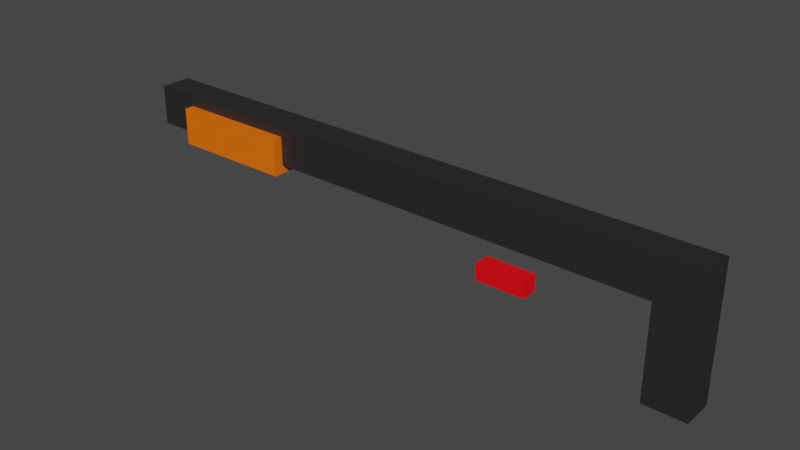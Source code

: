# Source: pump_action.blend  (saved by Blender 3.2.14; exported with 4.5.12 LTS)
import bpy
from mathutils import Matrix  # noqa: F401  (used for matrix-valued properties, if any)

bpy.ops.wm.read_factory_settings(use_empty=True)
scene = bpy.context.scene
scene.name = 'Scene'

# ---- collections
col_collection = bpy.data.collections.new('Collection'); scene.collection.children.link(col_collection)

# ---- materials (node trees are filled in below, after node groups)
mat_body_material = bpy.data.materials.new('Body_Material')
mat_body_material.use_transparent_shadow = False
mat_pump_material = bpy.data.materials.new('Pump_Material')
mat_pump_material.use_transparent_shadow = False
mat_shell_material = bpy.data.materials.new('Shell_Material')
mat_shell_material.use_transparent_shadow = False

# ---- material node trees
mat_body_material.use_nodes = True; mat_body_material.node_tree.nodes.clear()
_N = mat_body_material.node_tree.nodes; _L = mat_body_material.node_tree.links
n0 = _N.new('ShaderNodeBsdfPrincipled'); n0.name = 'Principled BSDF'; n0.location = (10, 300)
n0.distribution = 'GGX'
n0.subsurface_method = 'RANDOM_WALK_SKIN'
n0.inputs[0].default_value = (0.02038, 0.02038, 0.02038, 1.0)
n0.inputs[3].default_value = 1.45
n0.inputs[27].default_value = (0.0, 0.0, 0.0, 1.0)
n0.inputs[28].default_value = 1.0
n1 = _N.new('ShaderNodeOutputMaterial'); n1.name = 'Material Output'; n1.location = (300, 300)
_L.new(n0.outputs[0], n1.inputs[0])
n1.is_active_output = True
mat_pump_material.use_nodes = True; mat_pump_material.node_tree.nodes.clear()
_N = mat_pump_material.node_tree.nodes; _L = mat_pump_material.node_tree.links
n0 = _N.new('ShaderNodeBsdfPrincipled'); n0.name = 'Principled BSDF'; n0.location = (10, 300)
n0.distribution = 'GGX'
n0.subsurface_method = 'RANDOM_WALK_SKIN'
n0.inputs[0].default_value = (1.0, 0.1606, 0.0, 1.0)
n0.inputs[3].default_value = 1.45
n0.inputs[27].default_value = (0.0, 0.0, 0.0, 1.0)
n0.inputs[28].default_value = 1.0
n1 = _N.new('ShaderNodeOutputMaterial'); n1.name = 'Material Output'; n1.location = (300, 300)
_L.new(n0.outputs[0], n1.inputs[0])
n1.is_active_output = True
mat_shell_material.use_nodes = True; mat_shell_material.node_tree.nodes.clear()
_N = mat_shell_material.node_tree.nodes; _L = mat_shell_material.node_tree.links
n0 = _N.new('ShaderNodeBsdfPrincipled'); n0.name = 'Principled BSDF'; n0.location = (10, 300)
n0.distribution = 'GGX'
n0.subsurface_method = 'RANDOM_WALK_SKIN'
n0.inputs[0].default_value = (1.0, 0.0, 0.00518, 1.0)
n0.inputs[3].default_value = 1.45
n0.inputs[27].default_value = (0.0, 0.0, 0.0, 1.0)
n0.inputs[28].default_value = 1.0
n1 = _N.new('ShaderNodeOutputMaterial'); n1.name = 'Material Output'; n1.location = (300, 300)
_L.new(n0.outputs[0], n1.inputs[0])
n1.is_active_output = True

# ---- world
world_world = bpy.data.worlds.new('World'); scene.world = world_world
world_world.use_nodes = True; world_world.node_tree.nodes.clear()
_N = world_world.node_tree.nodes; _L = world_world.node_tree.links
n0 = _N.new('ShaderNodeOutputWorld'); n0.name = 'World Output'; n0.location = (300, 300)
n1 = _N.new('ShaderNodeBackground'); n1.name = 'Background'; n1.location = (10, 300)
n1.inputs[0].default_value = (0.05088, 0.05088, 0.05088, 1.0)
_L.new(n1.outputs[0], n0.inputs[0])
n0.is_active_output = True
world_world.color = (0.05088, 0.05088, 0.05088)
world_world.use_sun_shadow = False
world_world.sun_shadow_jitter_overblur = 0.0

# ---- meshes
me_cube = bpy.data.meshes.new('Cube')
me_cube.from_pydata([(1.0, 1.0, 1.0), (1.0, 1.0, -1.0), (-9.291, -0.6667, 1.989), (1.0, -1.0, 1.0), (1.0, -1.0, -1.0), (-9.291, 0.6667, 1.989), (-1.0, 1.0, 1.0), (-1.0, 1.0, -1.0), (-6.491, -0.6667, 1.989), (-1.0, -1.0, 1.0), (-1.0, -1.0, -1.0), (-6.491, 0.6667, 1.989), (1.0, 1.0, 2.934), (1.0, -1.0, 2.934), (-1.0, 1.0, 2.934), (-1.0, -1.0, 2.934), (1.0, 1.0, -3.47), (1.0, -1.0, -3.47), (-1.0, 1.0, -3.47), (-1.0, -1.0, -3.47), (-27.8, 1.0, 1.0), (-27.8, -1.0, 1.0), (-27.8, 1.0, 2.934), (-27.8, -1.0, 2.934), (-9.291, -0.6667, 1.0), (-6.491, -0.6667, 1.0), (-9.291, 0.6667, 1.0), (-6.491, 0.6667, 1.0)], [], [(0, 6, 14, 12), (4, 3, 9, 10), (10, 9, 6, 7), (7, 1, 16, 18), (1, 0, 3, 4), (7, 6, 0, 1), (12, 14, 15, 13), (9, 3, 13, 15), (15, 14, 22, 23), (3, 0, 12, 13), (18, 16, 17, 19), (4, 10, 19, 17), (10, 7, 18, 19), (1, 4, 17, 16), (20, 21, 23, 22), (9, 15, 23, 21), (25, 9, 21, 20, 6, 27, 26, 24), (27, 6, 9, 25), (14, 6, 20, 22), (26, 5, 2, 24), (27, 11, 5, 26), (8, 11, 27, 25), (24, 2, 8, 25), (11, 8, 2, 5)])
me_cube.polygons.foreach_set('material_index', [0, 0, 0, 0, 0, 0, 0, 0, 0, 0, 0, 0, 0, 0, 0, 0, 0, 0, 0, 1, 1, 1, 1, 1])
_uv = me_cube.uv_layers.new(name='UVMap')
_uv.uv.foreach_set('vector', [0.625, 0.5, 0.625, 0.25, 0.625, 0.25, 0.625, 0.5, 0.375, 0.75, 0.625, 0.75, 0.625, 1.0, 0.375, 1.0, 0.375, 0.0, 0.625, 0.0, 0.625, 0.25, 0.375, 0.25, 0.375, 0.25, 0.375, 0.5, 0.375, 0.5, 0.375, 0.25, 0.375, 0.5, 0.625, 0.5, 0.625, 0.75, 0.375, 0.75, 0.375, 0.25, 0.625, 0.25, 0.625, 0.5, 0.375, 0.5, 0.625, 0.5, 0.875, 0.5, 0.875, 0.75, 0.625, 0.75, 0.625, 1.0, 0.625, 0.75, 0.625, 0.75, 0.625, 1.0, 0.875, 0.75, 0.875, 0.5, 0.875, 0.5, 0.875, 0.75, 0.625, 0.75, 0.625, 0.5, 0.625, 0.5, 0.625, 0.75, 0.125, 0.5, 0.375, 0.5, 0.375, 0.75, 0.125, 0.75, 0.375, 0.75, 0.375, 1.0, 0.375, 1.0, 0.375, 0.75, 0.375, 0.0, 0.375, 0.25, 0.375, 0.25, 0.375, 0.0, 0.375, 0.5, 0.375, 0.75, 0.375, 0.75, 0.375, 0.5, 0.625, 0.25, 0.625, 0.0, 0.625, 0.0, 0.625, 0.25, 0.625, 1.0, 0.625, 1.0, 0.625, 1.0, 0.625, 1.0, 0.625, 0.04167, 0.625, 0.0, 0.625, 0.0, 0.625, 0.25, 0.625, 0.25, 0.625, 0.2083, 0.625, 0.2083, 0.625, 0.04167, 0.625, 0.2083, 0.625, 0.25, 0.625, 0.0, 0.625, 0.04167, 0.625, 0.25, 0.625, 0.25, 0.625, 0.25, 0.625, 0.25, 0.3777, 0.25, 0.625, 0.25, 0.625, 0.0, 0.3777, 0.0, 0.3777, 0.5, 0.625, 0.5, 0.625, 0.25, 0.3777, 0.25, 0.625, 0.75, 0.625, 0.5, 0.3777, 0.5, 0.3777, 0.75, 0.3777, 1.0, 0.625, 1.0, 0.625, 0.75, 0.3777, 0.75, 0.625, 0.5, 0.625, 0.75, 0.875, 0.75, 0.875, 0.5])
me_cube.materials.append(mat_body_material)
me_cube.materials.append(None)
me_cube.use_mirror_vertex_groups = False
me_cube.update()
me_cube_001 = bpy.data.meshes.new('Cube.001')
me_cube_001.from_pydata([(-1.0, -1.0, -0.7893), (-1.0, -1.0, 1.211), (-1.0, 1.0, -0.7893), (-1.0, 1.0, 1.211), (1.0, -1.0, -0.7893), (1.0, -1.0, 1.211), (1.0, 1.0, -0.7893), (1.0, 1.0, 1.211), (-1.0, -0.625, -0.3425), (-1.0, -0.625, 1.211), (-1.0, 0.625, 1.211), (-1.0, 0.625, -0.3425), (1.0, -0.625, 1.211), (1.0, 0.625, -0.3425), (1.0, 0.625, 1.211), (1.0, -0.625, -0.3425)], [], [(3, 2, 0, 1, 9, 8, 11, 10), (2, 3, 7, 6), (12, 5, 4, 6, 7, 14, 13, 15), (4, 5, 1, 0), (2, 6, 4, 0), (9, 1, 5, 12), (14, 7, 3, 10), (12, 15, 8, 9), (13, 11, 8, 15), (10, 11, 13, 14)])
me_cube_001.polygons.foreach_set('material_index', [0, 0, 0, 0, 0, 0, 0, 1, 1, 1])
_uv = me_cube_001.uv_layers.new(name='UVMap')
_uv.uv.foreach_set('vector', [0.625, 0.25, 0.375, 0.25, 0.375, 0.0, 0.625, 0.0, 0.625, 0.04687, 0.4308, 0.04687, 0.4308, 0.2031, 0.625, 0.2031, 0.375, 0.25, 0.625, 0.25, 0.625, 0.5, 0.375, 0.5, 0.625, 0.7031, 0.625, 0.75, 0.375, 0.75, 0.375, 0.5, 0.625, 0.5, 0.625, 0.5469, 0.4308, 0.5469, 0.4308, 0.7031, 0.375, 0.75, 0.625, 0.75, 0.625, 1.0, 0.375, 1.0, 0.125, 0.5, 0.375, 0.5, 0.375, 0.75, 0.125, 0.75, 0.875, 0.7031, 0.875, 0.75, 0.625, 0.75, 0.625, 0.7031, 0.625, 0.5469, 0.625, 0.5, 0.875, 0.5, 0.875, 0.5469, 0.625, 1.0, 0.625, 1.0, 0.625, 1.0, 0.625, 1.0, 0.625, 0.25, 0.625, 0.25, 0.625, 0.0, 0.625, 0.0, 0.625, 0.25, 0.625, 0.25, 0.625, 0.25, 0.625, 0.25])
me_cube_001.materials.append(mat_pump_material)
me_cube_001.materials.append(None)
me_cube_001.update()
me_cube_002 = bpy.data.meshes.new('Cube.002')
me_cube_002.from_pydata([(-1.0, -1.0, -1.0), (-1.0, -1.0, 1.0), (-1.0, 1.0, -1.0), (-1.0, 1.0, 1.0), (1.0, -1.0, -1.0), (1.0, -1.0, 1.0), (1.0, 1.0, -1.0), (1.0, 1.0, 1.0)], [], [(0, 1, 3, 2), (2, 3, 7, 6), (6, 7, 5, 4), (4, 5, 1, 0), (2, 6, 4, 0), (7, 3, 1, 5)])
_uv = me_cube_002.uv_layers.new(name='UVMap')
_uv.uv.foreach_set('vector', [0.375, 0.0, 0.625, 0.0, 0.625, 0.25, 0.375, 0.25, 0.375, 0.25, 0.625, 0.25, 0.625, 0.5, 0.375, 0.5, 0.375, 0.5, 0.625, 0.5, 0.625, 0.75, 0.375, 0.75, 0.375, 0.75, 0.625, 0.75, 0.625, 1.0, 0.375, 1.0, 0.125, 0.5, 0.375, 0.5, 0.375, 0.75, 0.125, 0.75, 0.625, 0.5, 0.875, 0.5, 0.875, 0.75, 0.625, 0.75])
me_cube_002.materials.append(mat_shell_material)
me_cube_002.materials.append(None)
me_cube_002.update()

# ---- objects
ob_body = bpy.data.objects.new('Body', me_cube)
ob_pump = bpy.data.objects.new('Pump', me_cube_001)
ob_shell = bpy.data.objects.new('Shell', me_cube_002)

# ---- transforms, parenting, visibility, modifiers, constraints
ob_body.location = (0.0, 0.0, 0.0)
ob_body.scale = (0.1, 0.075, 0.1)
ob_body.lock_rotations_4d = False
ob_body.empty_display_type = 'ARROWS'
ob_body.lineart.crease_threshold = 0.0
ob_pump.location = (-2.273, 8.771e-10, 0.1308)
ob_pump.scale = (0.3, 0.12, 0.09)
ob_shell.location = (-0.783, 0.0, -0.08187)
ob_shell.scale = (0.12, 0.04, 0.04)

# ---- collection membership
col_collection.objects.link(ob_body)
col_collection.objects.link(ob_pump)
col_collection.objects.link(ob_shell)

# ---- scene / render settings (as saved in the file)
scene.frame_start = 1; scene.frame_end = 250; scene.frame_set(1)
scene.render.engine = 'BLENDER_EEVEE_NEXT'
scene.cycles.sampling_pattern = 'TABULATED_SOBOL'
scene.cycles.use_light_tree = False
scene.view_settings.view_transform = 'Filmic'
bpy.context.view_layer.update()

# ---- added for rendering (the .blend has no active camera and no usable light): camera, sun
cam_auto = bpy.data.cameras.new('AutoCamera')
cam_auto.lens = 50.0
cam_auto.sensor_width = 36.0
cam_auto.clip_end = 1000.0
ob_auto_camera = bpy.data.objects.new('AutoCamera', cam_auto)
scene.collection.objects.link(ob_auto_camera)
ob_auto_camera.location = (1.39863, -3.28617, 2.164)
ob_auto_camera.rotation_euler = (1.09748, -7.21219e-08, 0.694738)
scene.camera = ob_auto_camera
light_auto_sun = bpy.data.lights.new('AutoSun', 'SUN')
light_auto_sun.energy = 3.0
light_auto_sun.angle = 0.0523599
ob_auto_sun = bpy.data.objects.new('AutoSun', light_auto_sun)
scene.collection.objects.link(ob_auto_sun)
ob_auto_sun.rotation_euler = (0.872665, 0.174533, 0.523599)
bpy.context.view_layer.update()
